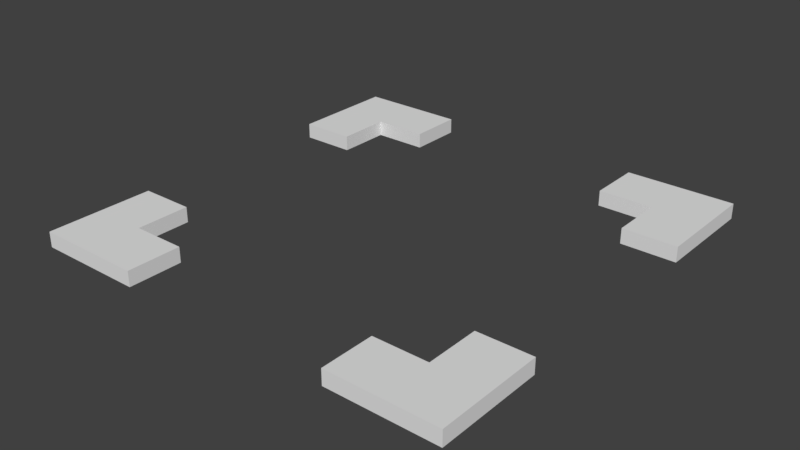 # Source: highlight.blend  (saved by Blender 2.78.0; exported with 4.5.12 LTS)
import bpy
from mathutils import Matrix  # noqa: F401  (used for matrix-valued properties, if any)

bpy.ops.wm.read_factory_settings(use_empty=True)
scene = bpy.context.scene
scene.name = 'Scene'

# ---- collections
col_collection_1 = bpy.data.collections.new('Collection 1'); scene.collection.children.link(col_collection_1)

# ---- materials (node trees are filled in below, after node groups)
mat_material = bpy.data.materials.new('Material')
mat_material.alpha_threshold = 0.0
mat_material.use_transparent_shadow = False
mat_material.roughness = 0.5
mat_material.line_color = (0.0, 0.0, 0.0, 1.0)

# ---- material node trees

# ---- world
world_world = bpy.data.worlds.new('World'); scene.world = world_world
world_world.color = (0.05088, 0.05088, 0.05088)
world_world.use_sun_shadow = False
world_world.sun_shadow_jitter_overblur = 0.0
world_world.cycles.sampling_method = 'MANUAL'

# ---- meshes
me_cube = bpy.data.meshes.new('Cube')
me_cube.from_pydata([(1.0, 1.0, 0.0), (1.0, -8.941e-08, 0.0), (5.96e-08, 1.0, 0.0), (-1.192e-07, 8.941e-08, 0.0), (0.25, 4.47e-08, 0.0), (5.96e-08, 1.0, 0.03531), (0.75, -4.47e-08, 0.0), (0.75, 1.0, 0.0), (1.0, -8.941e-08, 0.03531), (0.25, 1.0, 0.0), (1.0, 0.75, 0.0), (1.0, 0.75, 0.03531), (1.0, 0.25, 0.0), (1.49e-08, 0.75, 0.0), (0.25, 0.125, 0.03531), (-7.451e-08, 0.25, 0.0), (-1.192e-07, 8.941e-08, 0.03531), (1.0, 1.0, 0.03531), (0.25, 4.47e-08, 0.03531), (0.75, 1.0, 0.03531), (0.125, 0.75, 0.0), (0.75, -4.47e-08, 0.03531), (0.125, 0.25, 0.0), (0.875, 0.75, 0.0), (0.875, 0.25, 0.0), (0.75, 0.875, 0.0), (0.25, 0.875, 0.0), (0.125, 0.875, 0.0), (0.875, 0.875, 0.0), (0.75, 0.125, 0.0), (0.75, 0.125, 0.03531), (0.25, 0.125, 0.0), (0.125, 0.125, 0.0), (0.875, 0.125, 0.0), (1.49e-08, 0.75, 0.03531), (0.875, 0.75, 0.03531), (0.875, 0.25, 0.03531), (1.0, 0.25, 0.03531), (0.25, 1.0, 0.03531), (0.125, 0.75, 0.03531), (-7.451e-08, 0.25, 0.03531), (0.125, 0.25, 0.03531), (0.125, 0.875, 0.03531), (0.125, 0.125, 0.03531), (0.875, 0.875, 0.03531), (0.875, 0.125, 0.03531), (0.75, 0.875, 0.03531), (0.25, 0.875, 0.03531)], [], [(24, 33, 45, 36), (29, 6, 21, 30), (7, 25, 46, 19), (17, 44, 35, 11), (20, 27, 42, 39), (14, 43, 16, 18), (42, 5, 34, 39), (0, 7, 19, 17), (23, 10, 11, 35), (32, 22, 41, 43), (37, 36, 45, 8), (17, 19, 46, 44), (41, 40, 16, 43), (6, 1, 8, 21), (26, 9, 38, 47), (45, 30, 21, 8), (38, 5, 42, 47), (12, 24, 36, 37), (31, 32, 43, 14), (4, 31, 14, 18), (27, 26, 47, 42), (10, 0, 17, 11), (9, 2, 5, 38), (25, 28, 44, 46), (33, 29, 30, 45), (13, 20, 39, 34), (28, 23, 35, 44), (2, 13, 34, 5), (22, 15, 40, 41), (1, 12, 37, 8), (3, 4, 18, 16), (15, 3, 16, 40)])
me_cube.materials.append(mat_material)
me_cube.use_remesh_preserve_volume = False
me_cube.use_remesh_preserve_attributes = False
me_cube.use_mirror_vertex_groups = False
me_cube.update()

# ---- objects
ob_cube = bpy.data.objects.new('Cube', me_cube)

# ---- transforms, parenting, visibility, modifiers, constraints
ob_cube.location = (0.0, 0.0, 0.0)
ob_cube.lock_rotations_4d = False
ob_cube.empty_display_type = 'ARROWS'
ob_cube.lineart.crease_threshold = 0.0

# ---- collection membership
col_collection_1.objects.link(ob_cube)

# ---- scene / render settings (as saved in the file)
scene.frame_start = 1; scene.frame_end = 250; scene.frame_set(1)
scene.render.engine = 'BLENDER_EEVEE_NEXT'
scene.render.resolution_percentage = 50
scene.render.dither_intensity = 0.0
scene.cycles.use_denoising = False
scene.cycles.samples = 128
scene.cycles.sampling_pattern = 'TABULATED_SOBOL'
scene.cycles.light_sampling_threshold = 0.0
scene.cycles.use_adaptive_sampling = False
scene.cycles.use_light_tree = False
scene.cycles.blur_glossy = 0.0
scene.cycles.sample_clamp_indirect = 0.0
scene.view_settings.view_transform = 'Standard'
bpy.context.view_layer.update()

# ---- added for rendering (the .blend has no active camera and no usable light): camera, sun
cam_auto = bpy.data.cameras.new('AutoCamera')
cam_auto.lens = 50.0
cam_auto.sensor_width = 36.0
cam_auto.clip_end = 1000.0
ob_auto_camera = bpy.data.objects.new('AutoCamera', cam_auto)
scene.collection.objects.link(ob_auto_camera)
ob_auto_camera.location = (1.80887, -1.07065, 1.06475)
ob_auto_camera.rotation_euler = (1.09748, -7.21219e-08, 0.694738)
scene.camera = ob_auto_camera
light_auto_sun = bpy.data.lights.new('AutoSun', 'SUN')
light_auto_sun.energy = 3.0
light_auto_sun.angle = 0.0523599
ob_auto_sun = bpy.data.objects.new('AutoSun', light_auto_sun)
scene.collection.objects.link(ob_auto_sun)
ob_auto_sun.rotation_euler = (0.872665, 0.174533, 0.523599)
bpy.context.view_layer.update()
